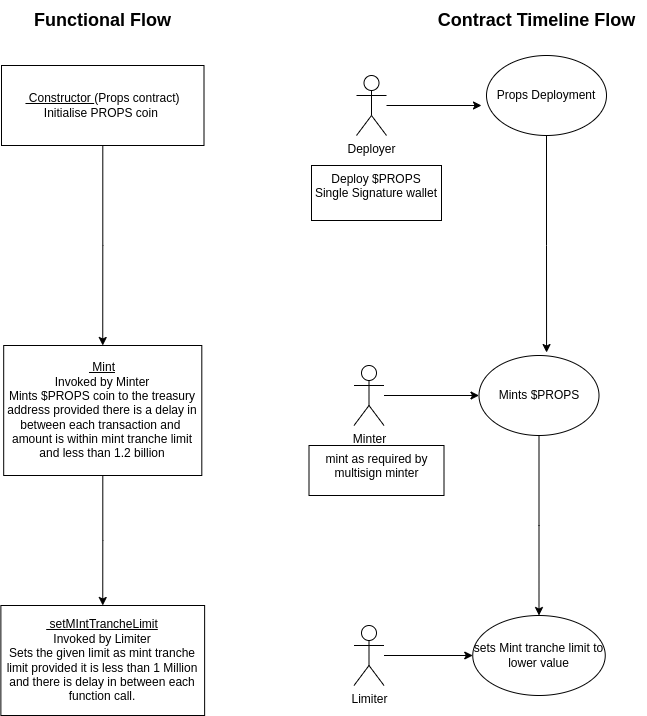

The diagram above was exported from draw.io. Its source (the exported page's mxGraphModel, read from the mxfile embedded in the PNG):
<mxGraphModel dx="1602" dy="775" grid="1" gridSize="10" guides="1" tooltips="1" connect="1" arrows="1" fold="1" page="1" pageScale="1" pageWidth="827" pageHeight="1169" math="0" shadow="0">
  <root>
    <mxCell id="0" />
    <mxCell id="1" parent="0" />
    <mxCell id="uOoyFAvZsta4CiC9tN8R-1" value="&lt;b&gt;&lt;font style=&quot;font-size: 18px;&quot;&gt;Functional Flow&lt;/font&gt;&lt;/b&gt;" style="text;html=1;align=center;verticalAlign=middle;resizable=0;points=[];autosize=1;strokeColor=none;fillColor=none;" parent="1" vertex="1">
      <mxGeometry x="141.25" y="25" width="160" height="40" as="geometry" />
    </mxCell>
    <mxCell id="eYmFCCOJyyGdC-j71RC1-14" style="edgeStyle=orthogonalEdgeStyle;rounded=0;orthogonalLoop=1;jettySize=auto;html=1;" parent="1" source="uOoyFAvZsta4CiC9tN8R-3" edge="1">
      <mxGeometry relative="1" as="geometry">
        <mxPoint x="600" y="130" as="targetPoint" />
      </mxGeometry>
    </mxCell>
    <mxCell id="uOoyFAvZsta4CiC9tN8R-3" value="Deployer" style="shape=umlActor;verticalLabelPosition=bottom;verticalAlign=top;html=1;outlineConnect=0;" parent="1" vertex="1">
      <mxGeometry x="475" y="100" width="30" height="60" as="geometry" />
    </mxCell>
    <mxCell id="uOoyFAvZsta4CiC9tN8R-4" value="Deploy $PROPS&lt;br&gt;Single Signature wallet" style="whiteSpace=wrap;html=1;verticalAlign=top;" parent="1" vertex="1">
      <mxGeometry x="430" y="190" width="130" height="55" as="geometry" />
    </mxCell>
    <mxCell id="uOoyFAvZsta4CiC9tN8R-6" value="&lt;font style=&quot;font-size: 18px;&quot;&gt;&lt;b style=&quot;&quot;&gt;Contract Timeline Flow&lt;/b&gt;&lt;/font&gt;" style="text;html=1;align=center;verticalAlign=middle;resizable=0;points=[];autosize=1;strokeColor=none;fillColor=none;" parent="1" vertex="1">
      <mxGeometry x="545" y="25" width="220" height="40" as="geometry" />
    </mxCell>
    <mxCell id="uOoyFAvZsta4CiC9tN8R-7" value="Props Deployment" style="ellipse;whiteSpace=wrap;html=1;" parent="1" vertex="1">
      <mxGeometry x="605" y="80" width="120" height="80" as="geometry" />
    </mxCell>
    <mxCell id="Dwb0NMzkjVg19xNr1zgq-1" style="edgeStyle=orthogonalEdgeStyle;rounded=0;orthogonalLoop=1;jettySize=auto;html=1;entryX=0.5;entryY=0;entryDx=0;entryDy=0;" parent="1" source="uOoyFAvZsta4CiC9tN8R-9" target="uOoyFAvZsta4CiC9tN8R-34" edge="1">
      <mxGeometry relative="1" as="geometry">
        <mxPoint x="221.25" y="290" as="targetPoint" />
      </mxGeometry>
    </mxCell>
    <mxCell id="uOoyFAvZsta4CiC9tN8R-9" value="&lt;u&gt;&amp;nbsp;Constructor&amp;nbsp;&lt;/u&gt;(Props contract)&lt;br&gt;&lt;div&gt;Initialise PROPS coin&amp;nbsp;&lt;br&gt;&lt;/div&gt;" style="rounded=0;whiteSpace=wrap;html=1;" parent="1" vertex="1">
      <mxGeometry x="120" y="90" width="202.5" height="80" as="geometry" />
    </mxCell>
    <mxCell id="uOoyFAvZsta4CiC9tN8R-30" value="sets Mint tranche limit to lower value" style="ellipse;whiteSpace=wrap;html=1;" parent="1" vertex="1">
      <mxGeometry x="591.25" y="640" width="132.5" height="80" as="geometry" />
    </mxCell>
    <mxCell id="QgwLnkU7u_luVqjhJzUx-2" style="edgeStyle=orthogonalEdgeStyle;rounded=0;orthogonalLoop=1;jettySize=auto;html=1;entryX=0.5;entryY=0;entryDx=0;entryDy=0;" edge="1" parent="1" source="uOoyFAvZsta4CiC9tN8R-34" target="QgwLnkU7u_luVqjhJzUx-1">
      <mxGeometry relative="1" as="geometry" />
    </mxCell>
    <mxCell id="uOoyFAvZsta4CiC9tN8R-34" value="&lt;u&gt;&amp;nbsp;Mint&lt;/u&gt;&lt;div&gt;Invoked by Minter&lt;br&gt;&lt;div&gt;Mints $PROPS coin to the treasury address provided there is a delay in between each transaction and&amp;nbsp; amount is within mint tranche limit and less than 1.2 billion&lt;/div&gt;&lt;/div&gt;" style="rounded=0;whiteSpace=wrap;html=1;" parent="1" vertex="1">
      <mxGeometry x="122.18999999999998" y="370" width="198.12" height="130" as="geometry" />
    </mxCell>
    <mxCell id="Dwb0NMzkjVg19xNr1zgq-5" style="edgeStyle=orthogonalEdgeStyle;rounded=0;orthogonalLoop=1;jettySize=auto;html=1;entryX=0;entryY=0.5;entryDx=0;entryDy=0;" parent="1" source="uOoyFAvZsta4CiC9tN8R-41" target="uOoyFAvZsta4CiC9tN8R-30" edge="1">
      <mxGeometry relative="1" as="geometry" />
    </mxCell>
    <mxCell id="uOoyFAvZsta4CiC9tN8R-41" value="Limiter" style="shape=umlActor;verticalLabelPosition=bottom;verticalAlign=top;html=1;outlineConnect=0;" parent="1" vertex="1">
      <mxGeometry x="472.5" y="650" width="30" height="60" as="geometry" />
    </mxCell>
    <mxCell id="eYmFCCOJyyGdC-j71RC1-52" style="edgeStyle=orthogonalEdgeStyle;rounded=0;orthogonalLoop=1;jettySize=auto;html=1;entryX=0;entryY=0.5;entryDx=0;entryDy=0;" parent="1" source="eYmFCCOJyyGdC-j71RC1-18" target="uOoyFAvZsta4CiC9tN8R-38" edge="1">
      <mxGeometry relative="1" as="geometry" />
    </mxCell>
    <mxCell id="eYmFCCOJyyGdC-j71RC1-18" value="Minter" style="shape=umlActor;verticalLabelPosition=bottom;verticalAlign=top;html=1;outlineConnect=0;" parent="1" vertex="1">
      <mxGeometry x="472.5" y="390" width="30" height="60" as="geometry" />
    </mxCell>
    <mxCell id="eYmFCCOJyyGdC-j71RC1-25" value="mint as required by multisign minter" style="whiteSpace=wrap;html=1;verticalAlign=top;" parent="1" vertex="1">
      <mxGeometry x="427.5" y="470" width="135" height="50" as="geometry" />
    </mxCell>
    <mxCell id="QgwLnkU7u_luVqjhJzUx-4" style="edgeStyle=orthogonalEdgeStyle;rounded=0;orthogonalLoop=1;jettySize=auto;html=1;" edge="1" parent="1" source="uOoyFAvZsta4CiC9tN8R-38" target="uOoyFAvZsta4CiC9tN8R-30">
      <mxGeometry relative="1" as="geometry" />
    </mxCell>
    <mxCell id="uOoyFAvZsta4CiC9tN8R-38" value="Mints $PROPS" style="ellipse;whiteSpace=wrap;html=1;" parent="1" vertex="1">
      <mxGeometry x="597.5" y="380" width="120" height="80" as="geometry" />
    </mxCell>
    <mxCell id="QgwLnkU7u_luVqjhJzUx-1" value="&lt;u&gt;&amp;nbsp;setMIntTrancheLimit&lt;/u&gt;&lt;div&gt;Invoked by Limiter&lt;br&gt;&lt;div&gt;Sets the given limit as mint tranche limit provided it is less than 1 Million and there is delay in between each function call.&lt;/div&gt;&lt;/div&gt;" style="rounded=0;whiteSpace=wrap;html=1;" vertex="1" parent="1">
      <mxGeometry x="119.38" y="630" width="203.75" height="110" as="geometry" />
    </mxCell>
    <mxCell id="QgwLnkU7u_luVqjhJzUx-3" style="edgeStyle=orthogonalEdgeStyle;rounded=0;orthogonalLoop=1;jettySize=auto;html=1;entryX=0.563;entryY=-0.037;entryDx=0;entryDy=0;entryPerimeter=0;" edge="1" parent="1" source="uOoyFAvZsta4CiC9tN8R-7" target="uOoyFAvZsta4CiC9tN8R-38">
      <mxGeometry relative="1" as="geometry" />
    </mxCell>
  </root>
</mxGraphModel>